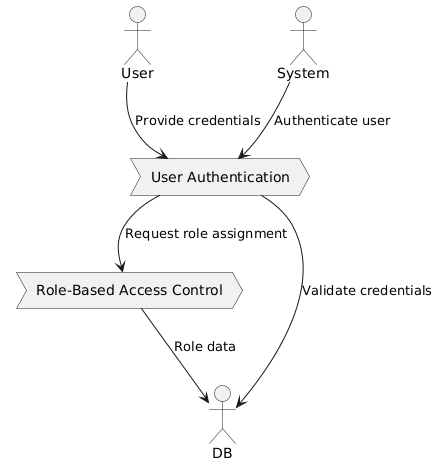

The diagram above was rendered by PlantUML. Its source (embedded in the PNG):
@startuml
actor User
actor System
process "User Authentication" as UA
process "Role-Based Access Control" as RBAC
UA --> DB : Validate credentials
UA --> RBAC : Request role assignment
RBAC --> DB : Role data
User --> UA : Provide credentials
System --> UA : Authenticate user
@enduml